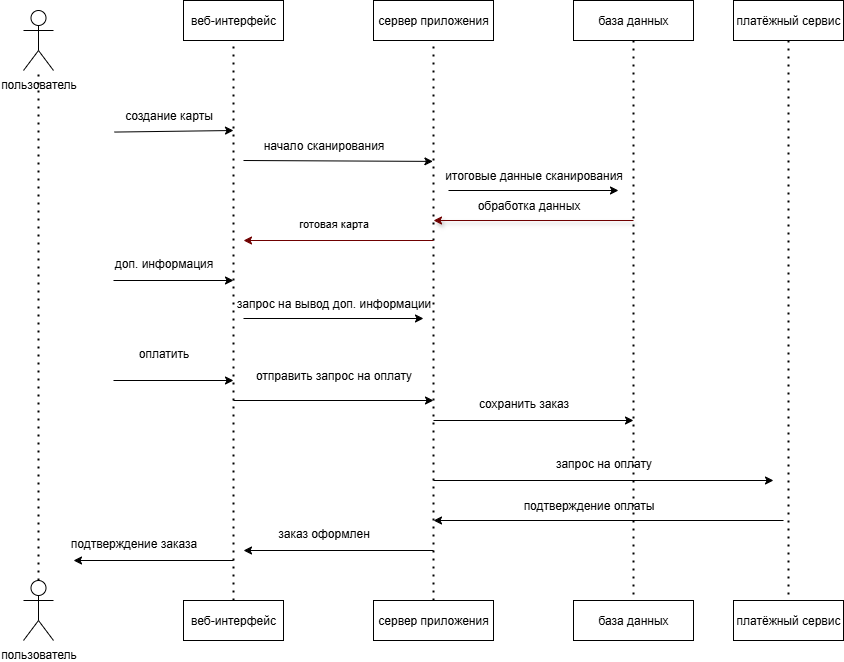

The diagram above was exported from draw.io. Its source (the exported page's mxGraphModel, read from the mxfile embedded in the PNG):
<mxGraphModel dx="1389" dy="773" grid="1" gridSize="10" guides="1" tooltips="1" connect="1" arrows="1" fold="1" page="1" pageScale="1" pageWidth="827" pageHeight="1169" background="none" math="0" shadow="0">
  <root>
    <mxCell id="0" />
    <mxCell id="1" parent="0" />
    <mxCell id="zSCbTlv2YFaip5F3jAMv-1" value="пользователь" style="shape=umlActor;verticalLabelPosition=bottom;verticalAlign=top;html=1;outlineConnect=0;" parent="1" vertex="1">
      <mxGeometry x="70" y="10" width="30" height="60" as="geometry" />
    </mxCell>
    <mxCell id="zSCbTlv2YFaip5F3jAMv-5" value="веб-интерфейс" style="rounded=0;whiteSpace=wrap;html=1;" parent="1" vertex="1">
      <mxGeometry x="230" width="100" height="40" as="geometry" />
    </mxCell>
    <mxCell id="zSCbTlv2YFaip5F3jAMv-6" value="" style="endArrow=none;dashed=1;html=1;dashPattern=1 3;strokeWidth=2;rounded=0;entryX=0.5;entryY=1;entryDx=0;entryDy=0;" parent="1" target="zSCbTlv2YFaip5F3jAMv-5" edge="1">
      <mxGeometry width="50" height="50" relative="1" as="geometry">
        <mxPoint x="280" y="600" as="sourcePoint" />
        <mxPoint x="300" y="50" as="targetPoint" />
      </mxGeometry>
    </mxCell>
    <mxCell id="zSCbTlv2YFaip5F3jAMv-7" value="" style="endArrow=classic;html=1;rounded=0;exitX=0.01;exitY=1.052;exitDx=0;exitDy=0;exitPerimeter=0;" parent="1" source="zSCbTlv2YFaip5F3jAMv-4" edge="1">
      <mxGeometry width="50" height="50" relative="1" as="geometry">
        <mxPoint x="150" y="130" as="sourcePoint" />
        <mxPoint x="280" y="130" as="targetPoint" />
      </mxGeometry>
    </mxCell>
    <mxCell id="zSCbTlv2YFaip5F3jAMv-4" value="создание карты" style="text;html=1;align=center;verticalAlign=middle;resizable=0;points=[];autosize=1;strokeColor=none;fillColor=none;" parent="1" vertex="1">
      <mxGeometry x="160" y="100" width="110" height="30" as="geometry" />
    </mxCell>
    <mxCell id="zSCbTlv2YFaip5F3jAMv-9" value="" style="endArrow=classic;html=1;rounded=0;" parent="1" edge="1">
      <mxGeometry width="50" height="50" relative="1" as="geometry">
        <mxPoint x="160" y="280" as="sourcePoint" />
        <mxPoint x="280" y="280" as="targetPoint" />
      </mxGeometry>
    </mxCell>
    <mxCell id="zSCbTlv2YFaip5F3jAMv-10" value="доп. информация" style="text;html=1;align=center;verticalAlign=middle;resizable=0;points=[];autosize=1;strokeColor=none;fillColor=none;" parent="1" vertex="1">
      <mxGeometry x="150" y="248" width="120" height="30" as="geometry" />
    </mxCell>
    <mxCell id="zSCbTlv2YFaip5F3jAMv-11" value="" style="endArrow=classic;html=1;rounded=0;" parent="1" edge="1">
      <mxGeometry width="50" height="50" relative="1" as="geometry">
        <mxPoint x="160" y="380" as="sourcePoint" />
        <mxPoint x="280" y="380" as="targetPoint" />
      </mxGeometry>
    </mxCell>
    <mxCell id="zSCbTlv2YFaip5F3jAMv-12" value="оплатить" style="text;html=1;align=center;verticalAlign=middle;resizable=0;points=[];autosize=1;strokeColor=none;fillColor=none;" parent="1" vertex="1">
      <mxGeometry x="175" y="338" width="70" height="30" as="geometry" />
    </mxCell>
    <mxCell id="zSCbTlv2YFaip5F3jAMv-13" value="пользователь" style="shape=umlActor;verticalLabelPosition=bottom;verticalAlign=top;html=1;outlineConnect=0;" parent="1" vertex="1">
      <mxGeometry x="70" y="580" width="30" height="60" as="geometry" />
    </mxCell>
    <mxCell id="zSCbTlv2YFaip5F3jAMv-16" value="сервер приложения" style="rounded=0;whiteSpace=wrap;html=1;" parent="1" vertex="1">
      <mxGeometry x="420" width="120" height="40" as="geometry" />
    </mxCell>
    <mxCell id="zSCbTlv2YFaip5F3jAMv-17" value="" style="endArrow=none;dashed=1;html=1;dashPattern=1 3;strokeWidth=2;rounded=0;entryX=0.5;entryY=1;entryDx=0;entryDy=0;exitX=0.5;exitY=0;exitDx=0;exitDy=0;" parent="1" source="zSCbTlv2YFaip5F3jAMv-56" target="zSCbTlv2YFaip5F3jAMv-16" edge="1">
      <mxGeometry width="50" height="50" relative="1" as="geometry">
        <mxPoint x="480" y="590" as="sourcePoint" />
        <mxPoint x="540" y="60" as="targetPoint" />
      </mxGeometry>
    </mxCell>
    <mxCell id="zSCbTlv2YFaip5F3jAMv-20" value="" style="endArrow=classic;html=1;rounded=0;entryX=-0.003;entryY=0.03;entryDx=0;entryDy=0;entryPerimeter=0;" parent="1" target="zSCbTlv2YFaip5F3jAMv-30" edge="1">
      <mxGeometry width="50" height="50" relative="1" as="geometry">
        <mxPoint x="290" y="160" as="sourcePoint" />
        <mxPoint x="490" y="160" as="targetPoint" />
      </mxGeometry>
    </mxCell>
    <mxCell id="zSCbTlv2YFaip5F3jAMv-22" value="" style="endArrow=classic;html=1;rounded=0;" parent="1" edge="1">
      <mxGeometry width="50" height="50" relative="1" as="geometry">
        <mxPoint x="290" y="318" as="sourcePoint" />
        <mxPoint x="470" y="318" as="targetPoint" />
      </mxGeometry>
    </mxCell>
    <mxCell id="zSCbTlv2YFaip5F3jAMv-23" value="запрос на вывод доп. информации" style="text;html=1;align=center;verticalAlign=middle;resizable=0;points=[];autosize=1;strokeColor=none;fillColor=none;" parent="1" vertex="1">
      <mxGeometry x="270" y="288" width="220" height="30" as="geometry" />
    </mxCell>
    <mxCell id="zSCbTlv2YFaip5F3jAMv-26" value="база данных" style="rounded=0;whiteSpace=wrap;html=1;" parent="1" vertex="1">
      <mxGeometry x="620" width="120" height="40" as="geometry" />
    </mxCell>
    <mxCell id="zSCbTlv2YFaip5F3jAMv-27" value="" style="endArrow=none;dashed=1;html=1;dashPattern=1 3;strokeWidth=2;rounded=0;exitX=0.5;exitY=1;exitDx=0;exitDy=0;entryX=0.5;entryY=0;entryDx=0;entryDy=0;" parent="1" source="zSCbTlv2YFaip5F3jAMv-26" target="zSCbTlv2YFaip5F3jAMv-57" edge="1">
      <mxGeometry width="50" height="50" relative="1" as="geometry">
        <mxPoint x="670" y="50" as="sourcePoint" />
        <mxPoint x="680" y="590" as="targetPoint" />
      </mxGeometry>
    </mxCell>
    <mxCell id="zSCbTlv2YFaip5F3jAMv-28" value="начало сканирования" style="text;html=1;align=center;verticalAlign=middle;resizable=0;points=[];autosize=1;strokeColor=none;fillColor=none;" parent="1" vertex="1">
      <mxGeometry x="300" y="130" width="140" height="30" as="geometry" />
    </mxCell>
    <mxCell id="zSCbTlv2YFaip5F3jAMv-29" value="" style="endArrow=classic;html=1;rounded=0;" parent="1" edge="1">
      <mxGeometry width="50" height="50" relative="1" as="geometry">
        <mxPoint x="495" y="190" as="sourcePoint" />
        <mxPoint x="665" y="190" as="targetPoint" />
      </mxGeometry>
    </mxCell>
    <mxCell id="zSCbTlv2YFaip5F3jAMv-30" value="итоговые данные сканирования" style="text;html=1;align=center;verticalAlign=middle;resizable=0;points=[];autosize=1;strokeColor=none;fillColor=none;" parent="1" vertex="1">
      <mxGeometry x="480" y="160" width="200" height="30" as="geometry" />
    </mxCell>
    <mxCell id="zSCbTlv2YFaip5F3jAMv-32" value="" style="endArrow=classic;html=1;rounded=0;" parent="1" edge="1">
      <mxGeometry width="50" height="50" relative="1" as="geometry">
        <mxPoint x="280" y="400" as="sourcePoint" />
        <mxPoint x="480" y="400" as="targetPoint" />
        <Array as="points" />
      </mxGeometry>
    </mxCell>
    <mxCell id="zSCbTlv2YFaip5F3jAMv-25" value="отправить запрос на оплату" style="text;html=1;align=center;verticalAlign=middle;resizable=0;points=[];autosize=1;strokeColor=none;fillColor=none;" parent="1" vertex="1">
      <mxGeometry x="290" y="360" width="180" height="30" as="geometry" />
    </mxCell>
    <mxCell id="zSCbTlv2YFaip5F3jAMv-33" value="" style="endArrow=classic;html=1;rounded=0;shadow=1;fillColor=#a20025;strokeColor=light-dark(#6F0000,#990000);" parent="1" edge="1">
      <mxGeometry width="50" height="50" relative="1" as="geometry">
        <mxPoint x="680" y="220" as="sourcePoint" />
        <mxPoint x="480" y="220" as="targetPoint" />
      </mxGeometry>
    </mxCell>
    <mxCell id="zSCbTlv2YFaip5F3jAMv-34" value="обработка данных" style="text;html=1;align=center;verticalAlign=middle;resizable=0;points=[];autosize=1;strokeColor=none;fillColor=none;" parent="1" vertex="1">
      <mxGeometry x="510" y="190" width="130" height="30" as="geometry" />
    </mxCell>
    <mxCell id="zSCbTlv2YFaip5F3jAMv-35" value="" style="endArrow=classic;html=1;rounded=0;fillColor=#a20025;strokeColor=light-dark(#6F0000,#990000);" parent="1" edge="1">
      <mxGeometry width="50" height="50" relative="1" as="geometry">
        <mxPoint x="480" y="239.99999999999997" as="sourcePoint" />
        <mxPoint x="290" y="239.99999999999997" as="targetPoint" />
      </mxGeometry>
    </mxCell>
    <mxCell id="zSCbTlv2YFaip5F3jAMv-36" value="готовая карта" style="edgeLabel;html=1;align=center;verticalAlign=middle;resizable=0;points=[];" parent="zSCbTlv2YFaip5F3jAMv-35" vertex="1" connectable="0">
      <mxGeometry x="0.0627" y="-8" relative="1" as="geometry">
        <mxPoint x="1" y="-10" as="offset" />
      </mxGeometry>
    </mxCell>
    <mxCell id="zSCbTlv2YFaip5F3jAMv-42" value="" style="endArrow=classic;html=1;rounded=0;" parent="1" edge="1">
      <mxGeometry width="50" height="50" relative="1" as="geometry">
        <mxPoint x="480" y="420" as="sourcePoint" />
        <mxPoint x="680" y="420" as="targetPoint" />
      </mxGeometry>
    </mxCell>
    <mxCell id="zSCbTlv2YFaip5F3jAMv-43" value="сохранить заказ" style="text;html=1;align=center;verticalAlign=middle;resizable=0;points=[];autosize=1;strokeColor=none;fillColor=none;" parent="1" vertex="1">
      <mxGeometry x="515" y="388" width="110" height="30" as="geometry" />
    </mxCell>
    <mxCell id="zSCbTlv2YFaip5F3jAMv-44" value="платёжный сервис" style="rounded=0;whiteSpace=wrap;html=1;" parent="1" vertex="1">
      <mxGeometry x="780" width="110" height="40" as="geometry" />
    </mxCell>
    <mxCell id="zSCbTlv2YFaip5F3jAMv-45" value="" style="endArrow=none;dashed=1;html=1;dashPattern=1 3;strokeWidth=2;rounded=0;entryX=0.5;entryY=0;entryDx=0;entryDy=0;exitX=0.5;exitY=1;exitDx=0;exitDy=0;" parent="1" source="zSCbTlv2YFaip5F3jAMv-44" target="zSCbTlv2YFaip5F3jAMv-58" edge="1">
      <mxGeometry width="50" height="50" relative="1" as="geometry">
        <mxPoint x="835" y="50" as="sourcePoint" />
        <mxPoint x="830" y="580" as="targetPoint" />
      </mxGeometry>
    </mxCell>
    <mxCell id="zSCbTlv2YFaip5F3jAMv-46" value="" style="endArrow=classic;html=1;rounded=0;" parent="1" edge="1">
      <mxGeometry width="50" height="50" relative="1" as="geometry">
        <mxPoint x="480" y="480" as="sourcePoint" />
        <mxPoint x="820" y="480" as="targetPoint" />
      </mxGeometry>
    </mxCell>
    <mxCell id="zSCbTlv2YFaip5F3jAMv-47" value="запрос на оплату" style="text;html=1;align=center;verticalAlign=middle;resizable=0;points=[];autosize=1;strokeColor=none;fillColor=none;" parent="1" vertex="1">
      <mxGeometry x="590" y="448" width="120" height="30" as="geometry" />
    </mxCell>
    <mxCell id="zSCbTlv2YFaip5F3jAMv-48" value="" style="endArrow=classic;html=1;rounded=0;strokeColor=light-dark(#000000,#990000);" parent="1" edge="1">
      <mxGeometry width="50" height="50" relative="1" as="geometry">
        <mxPoint x="830" y="520" as="sourcePoint" />
        <mxPoint x="480" y="520" as="targetPoint" />
      </mxGeometry>
    </mxCell>
    <mxCell id="zSCbTlv2YFaip5F3jAMv-49" value="подтверждение оплаты" style="text;html=1;align=center;verticalAlign=middle;resizable=0;points=[];autosize=1;strokeColor=none;fillColor=none;" parent="1" vertex="1">
      <mxGeometry x="560" y="490" width="150" height="30" as="geometry" />
    </mxCell>
    <mxCell id="zSCbTlv2YFaip5F3jAMv-50" value="" style="endArrow=classic;html=1;rounded=0;strokeColor=light-dark(#000000,#990000);" parent="1" edge="1">
      <mxGeometry width="50" height="50" relative="1" as="geometry">
        <mxPoint x="480" y="550" as="sourcePoint" />
        <mxPoint x="290" y="550" as="targetPoint" />
      </mxGeometry>
    </mxCell>
    <mxCell id="zSCbTlv2YFaip5F3jAMv-52" value="заказ оформлен" style="text;html=1;align=center;verticalAlign=middle;resizable=0;points=[];autosize=1;strokeColor=none;fillColor=none;" parent="1" vertex="1">
      <mxGeometry x="310" y="518" width="120" height="30" as="geometry" />
    </mxCell>
    <mxCell id="zSCbTlv2YFaip5F3jAMv-53" value="" style="endArrow=classic;html=1;rounded=0;strokeColor=light-dark(#000000,#990000);" parent="1" edge="1">
      <mxGeometry width="50" height="50" relative="1" as="geometry">
        <mxPoint x="280" y="560" as="sourcePoint" />
        <mxPoint x="120" y="560" as="targetPoint" />
      </mxGeometry>
    </mxCell>
    <mxCell id="zSCbTlv2YFaip5F3jAMv-54" value="подтверждение заказа" style="text;html=1;align=center;verticalAlign=middle;resizable=0;points=[];autosize=1;strokeColor=none;fillColor=none;" parent="1" vertex="1">
      <mxGeometry x="105" y="528" width="150" height="30" as="geometry" />
    </mxCell>
    <mxCell id="zSCbTlv2YFaip5F3jAMv-55" value="веб-интерфейс" style="rounded=0;whiteSpace=wrap;html=1;" parent="1" vertex="1">
      <mxGeometry x="230" y="600" width="100" height="40" as="geometry" />
    </mxCell>
    <mxCell id="zSCbTlv2YFaip5F3jAMv-56" value="сервер приложения" style="rounded=0;whiteSpace=wrap;html=1;" parent="1" vertex="1">
      <mxGeometry x="420" y="600" width="120" height="40" as="geometry" />
    </mxCell>
    <mxCell id="zSCbTlv2YFaip5F3jAMv-57" value="база данных" style="rounded=0;whiteSpace=wrap;html=1;" parent="1" vertex="1">
      <mxGeometry x="620" y="600" width="120" height="40" as="geometry" />
    </mxCell>
    <mxCell id="zSCbTlv2YFaip5F3jAMv-58" value="платёжный сервис" style="rounded=0;whiteSpace=wrap;html=1;" parent="1" vertex="1">
      <mxGeometry x="780" y="600" width="110" height="40" as="geometry" />
    </mxCell>
    <mxCell id="zSCbTlv2YFaip5F3jAMv-60" value="" style="endArrow=none;dashed=1;html=1;dashPattern=1 3;strokeWidth=2;rounded=0;" parent="1" source="zSCbTlv2YFaip5F3jAMv-13" target="zSCbTlv2YFaip5F3jAMv-1" edge="1">
      <mxGeometry width="50" height="50" relative="1" as="geometry">
        <mxPoint x="340" y="310" as="sourcePoint" />
        <mxPoint x="390" y="260" as="targetPoint" />
        <Array as="points">
          <mxPoint x="85" y="570" />
        </Array>
      </mxGeometry>
    </mxCell>
  </root>
</mxGraphModel>